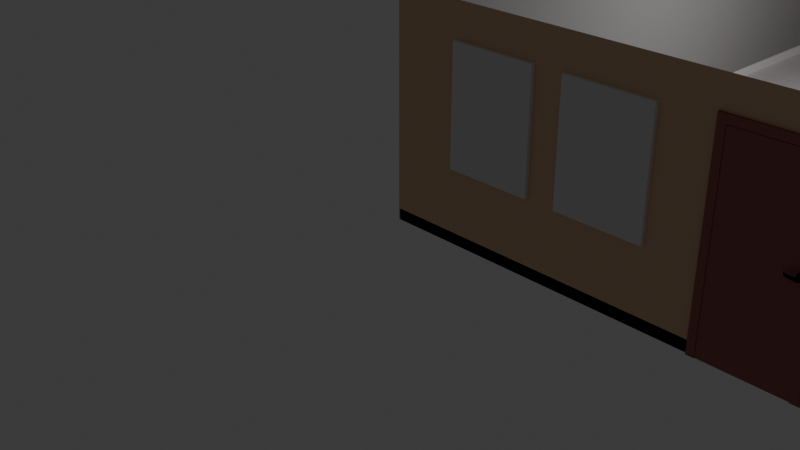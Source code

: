 # Source: untitled.blend  (saved by Blender 4.0.36; exported with 4.5.12 LTS)
import bpy
from mathutils import Matrix  # noqa: F401  (used for matrix-valued properties, if any)

bpy.ops.wm.read_factory_settings(use_empty=True)
scene = bpy.context.scene
scene.name = 'Scene'

# ---- collections
col_collection = bpy.data.collections.new('Collection'); scene.collection.children.link(col_collection)

# ---- materials (node trees are filled in below, after node groups)
mat_wall_material = bpy.data.materials.new('Wall_material')
mat_wall_material.use_transparent_shadow = False
mat_wall_material.diffuse_color = (0.8, 0.621, 0.57, 1.0)
mat_door_material = bpy.data.materials.new('Door_material')
mat_door_material.use_transparent_shadow = False
mat_handle_material = bpy.data.materials.new('Handle_material')
mat_handle_material.use_transparent_shadow = False
mat_handle_material.diffuse_color = (0.578, 0.555, 0.736, 1.0)
mat_hidden_material = bpy.data.materials.new('hidden_material')
mat_hidden_material.use_transparent_shadow = False
mat_hidden_material.diffuse_color = (1.0, 1.0, 1.0, 1.0)
mat_baseboard_material = bpy.data.materials.new('Baseboard_material')
mat_baseboard_material.use_transparent_shadow = False
mat_floor_material = bpy.data.materials.new('Floor_material')
mat_floor_material.use_transparent_shadow = False
mat_floor_material.diffuse_color = (0.8, 0.636, 0.315, 1.0)
mat_shelves_material = bpy.data.materials.new('Shelves_material')
mat_shelves_material.use_transparent_shadow = False

# ---- material node trees
mat_wall_material.use_nodes = True; mat_wall_material.node_tree.nodes.clear()
_N = mat_wall_material.node_tree.nodes; _L = mat_wall_material.node_tree.links
n0 = _N.new('ShaderNodeMixShader'); n0.name = 'Mix_0'; n0.location = (504, 160)
n0.inputs[0].default_value = 0.1
n1 = _N.new('ShaderNodeNewGeometry'); n1.name = 'Input_1'; n1.location = (-76, -70)
n2 = _N.new('ShaderNodeBsdfDiffuse'); n2.name = 'Diffuse_1'; n2.location = (204, -280)
n2.inputs[0].default_value = (0.3, 0.3, 0.3, 1.0)
n3 = _N.new('ShaderNodeMixShader'); n3.name = 'Mix_1'; n3.location = (804, -70)
n4 = _N.new('ShaderNodeOutputMaterial'); n4.name = 'Material Output'; n4.location = (1104, 160)
n5 = _N.new('ShaderNodeBsdfDiffuse'); n5.name = 'Diffuse BSDF'; n5.location = (294, 299)
n5.inputs[0].default_value = (0.7653, 0.5076, 0.3021, 1.0)
n6 = _N.new('ShaderNodeBsdfAnisotropic'); n6.name = 'Glossy_0'; n6.location = (295, -22)
n7 = _N.new('ShaderNodeBsdfPrincipled'); n7.name = 'Principled BSDF'; n7.location = (14, 300)
n7.inputs[0].default_value = (0.8003, 0.7849, 0.5342, 1.0)
n7.inputs[2].default_value = 1.0
n7.inputs[3].default_value = 1.45
_L.new(n5.outputs[0], n0.inputs[1])
_L.new(n6.outputs[0], n0.inputs[2])
_L.new(n1.outputs[6], n3.inputs[0])
_L.new(n2.outputs[0], n3.inputs[2])
_L.new(n0.outputs[0], n3.inputs[1])
_L.new(n3.outputs[0], n4.inputs[0])
n4.is_active_output = True
mat_door_material.use_nodes = True; mat_door_material.node_tree.nodes.clear()
_N = mat_door_material.node_tree.nodes; _L = mat_door_material.node_tree.links
n0 = _N.new('ShaderNodeBsdfPrincipled'); n0.name = 'Principled BSDF'; n0.location = (10, 300)
n0.inputs[3].default_value = 1.45
n1 = _N.new('ShaderNodeOutputMaterial'); n1.name = 'Material Output'; n1.location = (1100, 160)
n2 = _N.new('ShaderNodeBsdfDiffuse'); n2.name = 'Diffuse BSDF'; n2.location = (200, 320)
n2.inputs[0].default_value = (0.3344, 0.07331, 0.06415, 1.0)
n3 = _N.new('ShaderNodeBsdfAnisotropic'); n3.name = 'Glossy_0'; n3.location = (200, 0)
n4 = _N.new('ShaderNodeMixShader'); n4.name = 'Mix_0'; n4.location = (500, 160)
n4.inputs[0].default_value = 0.1
_L.new(n2.outputs[0], n4.inputs[1])
_L.new(n3.outputs[0], n4.inputs[2])
_L.new(n4.outputs[0], n1.inputs[0])
n1.is_active_output = True
mat_handle_material.use_nodes = True; mat_handle_material.node_tree.nodes.clear()
_N = mat_handle_material.node_tree.nodes; _L = mat_handle_material.node_tree.links
n0 = _N.new('ShaderNodeBsdfPrincipled'); n0.name = 'Principled BSDF'; n0.location = (10, 300)
n0.inputs[3].default_value = 1.45
n1 = _N.new('ShaderNodeBsdfAnisotropic'); n1.name = 'Glossy_0'; n1.location = (700, 160)
n1.inputs[1].default_value = 0.2
_L.new(n1.outputs[0], n1.inputs[0])
mat_hidden_material.use_nodes = True; mat_hidden_material.node_tree.nodes.clear()
_N = mat_hidden_material.node_tree.nodes; _L = mat_hidden_material.node_tree.links
n0 = _N.new('ShaderNodeBsdfPrincipled'); n0.name = 'Principled BSDF'; n0.location = (10, 300)
n0.inputs[3].default_value = 1.45
n1 = _N.new('ShaderNodeBsdfTransparent'); n1.name = 'Transparent_0'; n1.location = (700, 160)
_L.new(n1.outputs[0], n1.inputs[0])
mat_baseboard_material.use_nodes = True; mat_baseboard_material.node_tree.nodes.clear()
_N = mat_baseboard_material.node_tree.nodes; _L = mat_baseboard_material.node_tree.links
n0 = _N.new('ShaderNodeBsdfPrincipled'); n0.name = 'Principled BSDF'; n0.location = (10, 300)
n0.inputs[3].default_value = 1.45
n1 = _N.new('ShaderNodeOutputMaterial'); n1.name = 'Material Output'; n1.location = (1100, 160)
n2 = _N.new('ShaderNodeBsdfDiffuse'); n2.name = 'Diffuse BSDF'; n2.location = (200, 320)
n3 = _N.new('ShaderNodeBsdfAnisotropic'); n3.name = 'Glossy_0'; n3.location = (200, 0)
n4 = _N.new('ShaderNodeMixShader'); n4.name = 'Mix_0'; n4.location = (500, 160)
n4.inputs[0].default_value = 0.1
_L.new(n2.outputs[0], n4.inputs[1])
_L.new(n3.outputs[0], n4.inputs[2])
_L.new(n4.outputs[0], n1.inputs[0])
n1.is_active_output = True
mat_floor_material.use_nodes = True; mat_floor_material.node_tree.nodes.clear()
_N = mat_floor_material.node_tree.nodes; _L = mat_floor_material.node_tree.links
n0 = _N.new('ShaderNodeBsdfPrincipled'); n0.name = 'Principled BSDF'; n0.location = (500, 160)
n0.inputs[3].default_value = 1.45
n1 = _N.new('ShaderNodeOutputMaterial'); n1.name = 'Material Output'; n1.location = (700, 160)
n2 = _N.new('ShaderNodeTexBrick'); n2.name = 'Brick_0'; n2.location = (300, 160)
n2.inputs[3].default_value = (0.407, 0.411, 0.394, 1.0)
n2.inputs[4].default_value = 3.0
n2.inputs[5].default_value = 0.001
n2.inputs[7].default_value = 0.6
n2.inputs[8].default_value = 0.3
n3 = _N.new('ShaderNodeRGB'); n3.name = 'RGB_0'; n3.location = (70, 160)
n3.outputs[0].default_value = (0.711, 0.668, 0.668, 1.0)
_L.new(n0.outputs[0], n1.inputs[0])
_L.new(n3.outputs[0], n2.inputs[1])
_L.new(n3.outputs[0], n2.inputs[2])
_L.new(n2.outputs[0], n0.inputs[0])
n1.is_active_output = True
mat_shelves_material.use_nodes = True; mat_shelves_material.node_tree.nodes.clear()
_N = mat_shelves_material.node_tree.nodes; _L = mat_shelves_material.node_tree.links
n0 = _N.new('ShaderNodeBsdfAnisotropic'); n0.name = 'Glossy_0'; n0.location = (200, 0)
n1 = _N.new('ShaderNodeBsdfDiffuse'); n1.name = 'Diffuse BSDF'; n1.location = (306, 317)
n1.inputs[0].default_value = (0.8004, 0.3668, 0.05862, 1.0)
n2 = _N.new('ShaderNodeOutputMaterial'); n2.name = 'Material Output'; n2.location = (1100, 160)
n3 = _N.new('ShaderNodeMixShader'); n3.name = 'Mix_0'; n3.location = (500, 160)
n3.inputs[0].default_value = 0.1
n4 = _N.new('ShaderNodeBsdfPrincipled'); n4.name = 'Principled BSDF'; n4.location = (15, 313)
n4.inputs[3].default_value = 1.45
_L.new(n1.outputs[0], n3.inputs[1])
_L.new(n0.outputs[0], n3.inputs[2])
_L.new(n3.outputs[0], n2.inputs[0])
n2.is_active_output = True

# ---- world
world_world = bpy.data.worlds.new('World'); scene.world = world_world
world_world.use_nodes = True; world_world.node_tree.nodes.clear()
_N = world_world.node_tree.nodes; _L = world_world.node_tree.links
n0 = _N.new('ShaderNodeOutputWorld'); n0.name = 'World Output'; n0.location = (300, 300)
n1 = _N.new('ShaderNodeBackground'); n1.name = 'Background'; n1.location = (10, 300)
n1.inputs[0].default_value = (0.05088, 0.05088, 0.05088, 1.0)
_L.new(n1.outputs[0], n0.inputs[0])
n0.is_active_output = True
world_world.color = (0.05088, 0.05088, 0.05088)
world_world.use_sun_shadow = False
world_world.sun_shadow_jitter_overblur = 0.0

# ---- cameras
cam_camera = bpy.data.cameras.new('Camera')
cam_camera.clip_end = 100.0
cam_camera.ortho_scale = 7.314

# ---- lights
light_light = bpy.data.lights.new('Light', 'POINT')
light_light.transmission_factor = 0.0
light_light.use_soft_falloff = False
light_light.energy = 194.1
light_light.shadow_soft_size = 0.1
light_light.shadow_maximum_resolution = 0.006
light_light.use_absolute_resolution = True

# ---- meshes
me_cube_001 = bpy.data.meshes.new('Cube.001')
me_cube_001.from_pydata([(-1.0, -1.0, -1.0), (-1.0, -1.0, 1.0), (-1.0, 1.0, -1.0), (-1.0, 1.0, 1.0), (1.0, -1.0, -1.0), (1.0, -1.0, 1.0), (1.0, 1.0, -1.0), (1.0, 1.0, 1.0)], [], [(0, 1, 3, 2), (2, 3, 7, 6), (6, 7, 5, 4), (4, 5, 1, 0), (2, 6, 4, 0), (7, 3, 1, 5)])
_uv = me_cube_001.uv_layers.new(name='UVMap')
_uv.uv.foreach_set('vector', [0.375, 0.0, 0.625, 0.0, 0.625, 0.25, 0.375, 0.25, 0.375, 0.25, 0.625, 0.25, 0.625, 0.5, 0.375, 0.5, 0.375, 0.5, 0.625, 0.5, 0.625, 0.75, 0.375, 0.75, 0.375, 0.75, 0.625, 0.75, 0.625, 1.0, 0.375, 1.0, 0.125, 0.5, 0.375, 0.5, 0.375, 0.75, 0.125, 0.75, 0.625, 0.5, 0.875, 0.5, 0.875, 0.75, 0.625, 0.75])
me_cube_001.update()
me_room_001 = bpy.data.meshes.new('Room.001')
me_room_001.from_pydata([(6.0, 0.0, 2.4), (6.0, 0.0, 0.0), (6.0, 9.0, 2.4), (6.0, 9.0, 0.0), (8.882e-16, 9.0, 2.4), (8.882e-16, 9.0, 0.0), (3.371e-16, 0.0, 2.4), (3.371e-16, 0.0, 0.0)], [], [(6, 7, 1, 0), (0, 1, 3, 2), (2, 3, 5, 4), (4, 5, 7, 6)])
_uv = me_room_001.uv_layers.new(name='UVMap')
_uv.uv.foreach_set('vector', [5.912e-05, 5.912e-05, 0.08005, 5.912e-05, 0.08005, 0.2, 5.91e-05, 0.2, 5.91e-05, 0.2, 0.08005, 0.2, 0.08005, 0.5, 5.913e-05, 0.5, 5.913e-05, 0.5, 0.08005, 0.5, 0.08005, 0.7, 5.914e-05, 0.7, 5.914e-05, 0.7, 0.08005, 0.7, 0.08005, 0.9999, 5.915e-05, 0.9999])
me_room_001.materials.append(mat_wall_material)
me_room_001.update()
me_doorfrane_001 = bpy.data.meshes.new('DoorFrane.001')
me_doorfrane_001.from_pydata([(-0.5, -0.02667, 0.0), (-0.5, 0.05333, 0.0), (-0.42, 0.05333, 0.0), (-0.5, -0.02667, 2.1), (-0.5, 0.05333, 2.1), (0.5, 0.05333, 2.1), (0.5, -0.02667, 2.1), (0.42, -0.02667, 2.02), (-0.42, 0.05333, 2.02), (0.42, -0.02667, 0.0), (0.5, -0.02667, 0.0), (0.5, 0.05333, 0.0), (0.42, 0.01333, 2.02), (-0.42, 0.01333, 2.02), (-0.42, 0.01333, 0.0), (-0.4, 0.01333, 2.02), (-0.4, 0.01333, 0.0), (-0.4, 0.05333, 2.02), (-0.4, 0.05333, 0.0), (0.42, 0.01333, 0.0), (-0.42, -0.02667, 2.02), (-0.42, -0.02667, 0.0), (0.42, 0.05333, 2.02), (0.42, 0.05333, 0.0), (0.4, 0.05333, 0.0), (0.4, 0.01333, 0.0), (0.4, 0.05333, 2.02), (0.4, 0.01333, 2.0), (0.4, 0.01333, 2.02), (-0.4, 0.05333, 2.0), (-0.4, 0.01333, 2.0), (0.4, 0.05333, 2.0)], [], [(3, 4, 1, 0), (7, 12, 19, 9), (4, 3, 6, 5), (10, 11, 5, 6), (13, 20, 21, 14), (17, 15, 16, 18), (11, 23, 22, 5), (20, 13, 12, 7), (20, 3, 0, 21), (9, 10, 6, 7), (13, 14, 16, 15), (4, 8, 2, 1), (29, 31, 27, 30), (7, 6, 3, 20), (8, 4, 5, 22), (14, 2, 18, 16), (17, 18, 2, 8), (28, 25, 19, 12), (28, 26, 24, 25), (25, 24, 23, 19), (22, 23, 24, 26), (29, 17, 26, 31), (15, 30, 27, 28), (8, 22, 26)])
me_doorfrane_001.materials.append(mat_door_material)
me_doorfrane_001.update()
me_door_001 = bpy.data.meshes.new('Door.001')
me_door_001.from_pydata([(-0.836, 0.0, -1.046), (-0.836, 0.034, -1.046), (0.0, 0.034, -1.046), (0.0, 0.0, -1.046), (-0.836, 0.0, 0.964), (-0.836, 0.034, 0.964), (0.0, 0.034, 0.964), (0.0, 0.0, 0.964)], [], [(4, 5, 1, 0), (5, 6, 2, 1), (6, 7, 3, 2), (7, 4, 0, 3), (0, 1, 2, 3), (7, 6, 5, 4)])
me_door_001.materials.append(mat_door_material)
me_door_001.update()
me_handle_front_001 = bpy.data.meshes.new('Handle_Front.001')
me_handle_front_001.from_pydata([(-0.03019, -0.002781, -0.03282), (-0.04255, -0.002942, -0.01332), (-0.0435, -0.003072, 0.009742), (-0.03279, -0.003135, 0.03019), (-0.01329, -0.003114, 0.04254), (0.009772, -0.003016, 0.04349), (0.03022, -0.002866, 0.03279), (0.04257, -0.002704, 0.01329), (0.04352, -0.002575, -0.009773), (0.03281, -0.002512, -0.03022), (0.01332, -0.002532, -0.04257), (-0.009746, -0.00263, -0.04352), (-0.02902, -0.01959, -0.03172), (-0.04093, -0.01974, -0.01293), (-0.04184, -0.01987, 0.009297), (-0.03152, -0.01993, 0.029), (-0.01273, -0.01991, 0.04091), (0.009494, -0.01982, 0.04183), (0.0292, -0.01967, 0.03151), (0.04111, -0.01952, 0.01272), (0.04202, -0.01939, -0.009511), (0.0317, -0.01933, -0.02922), (0.01291, -0.01935, -0.04112), (-0.009317, -0.01944, -0.04204), (1.283e-05, -0.002823, -1.534e-05), (-0.01446, -0.01961, -0.01591), (-0.02041, -0.01969, -0.006515), (-0.02087, -0.01975, 0.004593), (-0.01571, -0.01978, 0.01444), (-0.006319, -0.01977, 0.02039), (0.004789, -0.01973, 0.02085), (0.01464, -0.01965, 0.01569), (0.02059, -0.01958, 0.006302), (0.02105, -0.01951, -0.004807), (0.01589, -0.01948, -0.01466), (0.006496, -0.01949, -0.02061), (-0.004612, -0.01954, -0.02106), (-0.01441, -0.0315, -0.01597), (-0.02036, -0.03158, -0.00658), (-0.02082, -0.03164, 0.004529), (-0.01566, -0.03167, 0.01438), (-0.006266, -0.03166, 0.02033), (0.004842, -0.03161, 0.02079), (0.01469, -0.03154, 0.01563), (0.02064, -0.03146, 0.006237), (0.0211, -0.0314, -0.004871), (0.01594, -0.03137, -0.01472), (0.00655, -0.03138, -0.02067), (-0.004559, -0.03143, -0.02113), (-0.01446, -0.02062, -0.01591), (-0.02041, -0.0207, -0.00652), (-0.02086, -0.02076, 0.004588), (-0.01571, -0.02079, 0.01444), (-0.006315, -0.02078, 0.02039), (0.004794, -0.02074, 0.02085), (0.01464, -0.02066, 0.01569), (0.02059, -0.02059, 0.006296), (0.02105, -0.02052, -0.004812), (0.01589, -0.02049, -0.01466), (0.006501, -0.0205, -0.02061), (-0.004608, -0.02055, -0.02107), (-0.01216, -0.0315, -0.01353), (-0.01719, -0.03157, -0.00559), (-0.01758, -0.03162, 0.003803), (-0.01322, -0.03165, 0.01213), (-0.005277, -0.03164, 0.01716), (0.004117, -0.0316, 0.01755), (0.01245, -0.03154, 0.01319), (0.01748, -0.03147, 0.005248), (0.01786, -0.03142, -0.004146), (0.0135, -0.03139, -0.01247), (0.00556, -0.0314, -0.01751), (-0.003833, -0.03144, -0.01789), (-0.01852, -0.009612, -0.005855), (-0.01313, -0.009541, -0.01436), (-0.01894, -0.009668, 0.004205), (-0.01426, -0.009696, 0.01312), (-0.00576, -0.009687, 0.01851), (0.0043, -0.009644, 0.01893), (0.01322, -0.009578, 0.01426), (0.01861, -0.009508, 0.005751), (0.01902, -0.009451, -0.004308), (0.01435, -0.009424, -0.01323), (0.005846, -0.009433, -0.01862), (-0.004214, -0.009476, -0.01903), (-0.01205, -0.02431, -0.01334), (-0.01702, -0.02438, -0.005488), (-0.01741, -0.02443, 0.003796), (-0.0131, -0.02445, 0.01203), (-0.005246, -0.02445, 0.017), (0.004038, -0.02441, 0.01738), (0.01227, -0.02435, 0.01307), (0.01724, -0.02428, 0.005224), (0.01763, -0.02423, -0.004061), (0.01331, -0.0242, -0.01229), (0.005465, -0.02421, -0.01727), (-0.003819, -0.02425, -0.01765), (-0.01189, -0.05946, -0.01353), (-0.01687, -0.05952, -0.005679), (-0.01725, -0.05958, 0.003605), (-0.01294, -0.0596, 0.01184), (-0.005088, -0.05959, 0.01681), (0.004196, -0.05955, 0.01719), (0.01243, -0.05949, 0.01288), (0.0174, -0.05943, 0.005033), (0.01778, -0.05938, -0.004252), (0.01347, -0.05935, -0.01248), (0.005623, -0.05936, -0.01746), (-0.003661, -0.0594, -0.01784), (-0.01184, -0.07237, -0.0136), (-0.01681, -0.07244, -0.00575), (-0.01719, -0.07249, 0.003535), (-0.01288, -0.07252, 0.01177), (-0.00503, -0.07251, 0.01674), (0.004254, -0.07247, 0.01712), (0.01249, -0.07241, 0.01281), (0.01746, -0.07234, 0.004962), (0.01784, -0.07229, -0.004322), (0.01353, -0.07227, -0.01255), (0.005681, -0.07227, -0.01753), (-0.003603, -0.07231, -0.01791), (0.1257, -0.06936, -0.006631), (0.1269, -0.06874, -0.003521), (0.1274, -0.0684, 0.001802), (0.1271, -0.06844, 0.007911), (0.1262, -0.06884, 0.01317), (0.1248, -0.06949, 0.01617), (0.1242, -0.06165, -0.006511), (0.1253, -0.06103, -0.003401), (0.1259, -0.06069, 0.001922), (0.1256, -0.06073, 0.008031), (0.1246, -0.06113, 0.01329), (0.1232, -0.06178, 0.01629), (0.1369, -0.01982, -0.0064), (0.1345, -0.01899, -0.006496), (0.1377, -0.01831, -0.003302), (0.1379, -0.01746, 0.002013), (0.1377, -0.01749, 0.008122), (0.137, -0.0184, 0.01339), (0.136, -0.01995, 0.0164), (0.1336, -0.01912, 0.0163), (0.1352, -0.01748, -0.003398), (0.1355, -0.01662, 0.001918), (0.1352, -0.01666, 0.008026), (0.1345, -0.01757, 0.01329), (0.0003253, -0.07239, -0.0003937)], [], [(24, 0, 1), (24, 1, 2), (24, 2, 3), (24, 3, 4), (24, 4, 5), (24, 5, 6), (24, 6, 7), (24, 7, 8), (24, 8, 9), (24, 9, 10), (24, 10, 11), (11, 0, 24), (0, 12, 13, 1), (1, 13, 14, 2), (2, 14, 15, 3), (3, 15, 16, 4), (4, 16, 17, 5), (5, 17, 18, 6), (6, 18, 19, 7), (7, 19, 20, 8), (8, 20, 21, 9), (9, 21, 22, 10), (10, 22, 23, 11), (12, 0, 11, 23), (13, 12, 25, 26), (14, 13, 26, 27), (15, 14, 27, 28), (16, 15, 28, 29), (17, 16, 29, 30), (18, 17, 30, 31), (19, 18, 31, 32), (20, 19, 32, 33), (21, 20, 33, 34), (22, 21, 34, 35), (23, 22, 35, 36), (12, 23, 36, 25), (25, 49, 50, 26), (49, 37, 38, 50), (26, 50, 51, 27), (50, 38, 39, 51), (27, 51, 52, 28), (51, 39, 40, 52), (28, 52, 53, 29), (52, 40, 41, 53), (29, 53, 54, 30), (53, 41, 42, 54), (30, 54, 55, 31), (54, 42, 43, 55), (31, 55, 56, 32), (55, 43, 44, 56), (32, 56, 57, 33), (56, 44, 45, 57), (33, 57, 58, 34), (57, 45, 46, 58), (34, 58, 59, 35), (58, 46, 47, 59), (35, 59, 60, 36), (59, 47, 48, 60), (36, 60, 49, 25), (60, 48, 37, 49), (38, 37, 61, 62), (39, 38, 62, 63), (40, 39, 63, 64), (41, 40, 64, 65), (42, 41, 65, 66), (43, 42, 66, 67), (44, 43, 67, 68), (45, 44, 68, 69), (46, 45, 69, 70), (47, 46, 70, 71), (48, 47, 71, 72), (37, 48, 72, 61), (62, 61, 74, 73), (63, 62, 73, 75), (64, 63, 75, 76), (65, 64, 76, 77), (66, 65, 77, 78), (67, 66, 78, 79), (68, 67, 79, 80), (69, 68, 80, 81), (70, 69, 81, 82), (71, 70, 82, 83), (72, 71, 83, 84), (61, 72, 84, 74), (86, 85, 97, 98), (87, 86, 98, 99), (88, 87, 99, 100), (89, 88, 100, 101), (90, 89, 101, 102), (91, 90, 102, 103), (92, 91, 103, 104), (93, 92, 104, 105), (94, 93, 105, 106), (95, 94, 106, 107), (96, 95, 107, 108), (97, 85, 96, 108), (98, 97, 109, 110), (99, 98, 110, 111), (100, 99, 111, 112), (101, 100, 112, 113), (102, 101, 113, 114), (108, 107, 119, 120), (108, 120, 109, 97), (119, 107, 127, 121), (118, 119, 121, 122), (117, 118, 122, 123), (116, 117, 123, 124), (115, 116, 124, 125), (114, 115, 125, 126), (102, 114, 126, 132), (107, 106, 128, 127), (106, 105, 129, 128), (105, 104, 130, 129), (104, 103, 131, 130), (103, 102, 132, 131), (121, 127, 134, 133), (122, 121, 133, 135), (123, 122, 135, 136), (124, 123, 136, 137), (125, 124, 137, 138), (126, 125, 138, 139), (132, 126, 139, 140), (127, 128, 141, 134), (128, 129, 142, 141), (129, 130, 143, 142), (130, 131, 144, 143), (131, 132, 140, 144), (138, 144, 140, 139), (137, 143, 144, 138), (136, 142, 143, 137), (135, 141, 142, 136), (133, 134, 141, 135), (110, 109, 145), (111, 110, 145), (112, 111, 145), (113, 112, 145), (114, 113, 145), (115, 114, 145), (116, 115, 145), (117, 116, 145), (118, 117, 145), (119, 118, 145), (120, 119, 145), (109, 120, 145)])
me_handle_front_001.polygons.foreach_set('use_smooth', [True] * 144)
me_handle_front_001.materials.append(mat_handle_material)
me_handle_front_001.update()
me_handle_back_001 = bpy.data.meshes.new('Handle_Back.001')
me_handle_back_001.from_pydata([(-0.03019, -0.002781, -0.03282), (-0.04255, -0.002942, -0.01332), (-0.0435, -0.003072, 0.009742), (-0.03279, -0.003135, 0.03019), (-0.01329, -0.003114, 0.04254), (0.009772, -0.003016, 0.04349), (0.03022, -0.002866, 0.03279), (0.04257, -0.002704, 0.01329), (0.04352, -0.002575, -0.009773), (0.03281, -0.002512, -0.03022), (0.01332, -0.002532, -0.04257), (-0.009746, -0.00263, -0.04352), (-0.02902, -0.01959, -0.03172), (-0.04093, -0.01974, -0.01293), (-0.04184, -0.01987, 0.009297), (-0.03152, -0.01993, 0.029), (-0.01273, -0.01991, 0.04091), (0.009494, -0.01982, 0.04183), (0.0292, -0.01967, 0.03151), (0.04111, -0.01952, 0.01272), (0.04202, -0.01939, -0.009511), (0.0317, -0.01933, -0.02922), (0.01291, -0.01935, -0.04112), (-0.009317, -0.01944, -0.04204), (1.283e-05, -0.002823, -1.534e-05), (-0.01446, -0.01961, -0.01591), (-0.02041, -0.01969, -0.006515), (-0.02087, -0.01975, 0.004593), (-0.01571, -0.01978, 0.01444), (-0.006319, -0.01977, 0.02039), (0.004789, -0.01973, 0.02085), (0.01464, -0.01965, 0.01569), (0.02059, -0.01958, 0.006302), (0.02105, -0.01951, -0.004807), (0.01589, -0.01948, -0.01466), (0.006496, -0.01949, -0.02061), (-0.004612, -0.01954, -0.02106), (-0.01441, -0.0315, -0.01597), (-0.02036, -0.03158, -0.00658), (-0.02082, -0.03164, 0.004529), (-0.01566, -0.03167, 0.01438), (-0.006266, -0.03166, 0.02033), (0.004842, -0.03161, 0.02079), (0.01469, -0.03154, 0.01563), (0.02064, -0.03146, 0.006237), (0.0211, -0.0314, -0.004871), (0.01594, -0.03137, -0.01472), (0.00655, -0.03138, -0.02067), (-0.004559, -0.03143, -0.02113), (-0.01446, -0.02062, -0.01591), (-0.02041, -0.0207, -0.00652), (-0.02086, -0.02076, 0.004588), (-0.01571, -0.02079, 0.01444), (-0.006315, -0.02078, 0.02039), (0.004794, -0.02074, 0.02085), (0.01464, -0.02066, 0.01569), (0.02059, -0.02059, 0.006296), (0.02105, -0.02052, -0.004812), (0.01589, -0.02049, -0.01466), (0.006501, -0.0205, -0.02061), (-0.004608, -0.02055, -0.02107), (-0.01216, -0.0315, -0.01353), (-0.01719, -0.03157, -0.00559), (-0.01758, -0.03162, 0.003803), (-0.01322, -0.03165, 0.01213), (-0.005277, -0.03164, 0.01716), (0.004117, -0.0316, 0.01755), (0.01245, -0.03154, 0.01319), (0.01748, -0.03147, 0.005248), (0.01786, -0.03142, -0.004146), (0.0135, -0.03139, -0.01247), (0.00556, -0.0314, -0.01751), (-0.003833, -0.03144, -0.01789), (-0.01852, -0.009612, -0.005855), (-0.01313, -0.009541, -0.01436), (-0.01894, -0.009668, 0.004205), (-0.01426, -0.009696, 0.01312), (-0.00576, -0.009687, 0.01851), (0.0043, -0.009644, 0.01893), (0.01322, -0.009578, 0.01426), (0.01861, -0.009508, 0.005751), (0.01902, -0.009451, -0.004308), (0.01435, -0.009424, -0.01323), (0.005846, -0.009433, -0.01862), (-0.004214, -0.009476, -0.01903), (-0.01205, -0.02431, -0.01334), (-0.01702, -0.02438, -0.005488), (-0.01741, -0.02443, 0.003796), (-0.0131, -0.02445, 0.01203), (-0.005246, -0.02445, 0.017), (0.004038, -0.02441, 0.01738), (0.01227, -0.02435, 0.01307), (0.01724, -0.02428, 0.005224), (0.01763, -0.02423, -0.004061), (0.01331, -0.0242, -0.01229), (0.005465, -0.02421, -0.01727), (-0.003819, -0.02425, -0.01765), (-0.01189, -0.05946, -0.01353), (-0.01687, -0.05952, -0.005679), (-0.01725, -0.05958, 0.003605), (-0.01294, -0.0596, 0.01184), (-0.005088, -0.05959, 0.01681), (0.004196, -0.05955, 0.01719), (0.01243, -0.05949, 0.01288), (0.0174, -0.05943, 0.005033), (0.01778, -0.05938, -0.004252), (0.01347, -0.05935, -0.01248), (0.005623, -0.05936, -0.01746), (-0.003661, -0.0594, -0.01784), (-0.01184, -0.07237, -0.0136), (-0.01681, -0.07244, -0.00575), (-0.01719, -0.07249, 0.003535), (-0.01288, -0.07252, 0.01177), (-0.00503, -0.07251, 0.01674), (0.004254, -0.07247, 0.01712), (0.01249, -0.07241, 0.01281), (0.01746, -0.07234, 0.004962), (0.01784, -0.07229, -0.004322), (0.01353, -0.07227, -0.01255), (0.005681, -0.07227, -0.01753), (-0.003603, -0.07231, -0.01791), (0.1257, -0.06936, -0.006631), (0.1269, -0.06874, -0.003521), (0.1274, -0.0684, 0.001802), (0.1271, -0.06844, 0.007911), (0.1262, -0.06884, 0.01317), (0.1248, -0.06949, 0.01617), (0.1242, -0.06165, -0.006511), (0.1253, -0.06103, -0.003401), (0.1259, -0.06069, 0.001922), (0.1256, -0.06073, 0.008031), (0.1246, -0.06113, 0.01329), (0.1232, -0.06178, 0.01629), (0.1369, -0.01982, -0.0064), (0.1345, -0.01899, -0.006496), (0.1377, -0.01831, -0.003302), (0.1379, -0.01746, 0.002013), (0.1377, -0.01749, 0.008122), (0.137, -0.0184, 0.01339), (0.136, -0.01995, 0.0164), (0.1336, -0.01912, 0.0163), (0.1352, -0.01748, -0.003398), (0.1355, -0.01662, 0.001918), (0.1352, -0.01666, 0.008026), (0.1345, -0.01757, 0.01329), (0.0003253, -0.07239, -0.0003937)], [], [(24, 0, 1), (24, 1, 2), (24, 2, 3), (24, 3, 4), (24, 4, 5), (24, 5, 6), (24, 6, 7), (24, 7, 8), (24, 8, 9), (24, 9, 10), (24, 10, 11), (11, 0, 24), (0, 12, 13, 1), (1, 13, 14, 2), (2, 14, 15, 3), (3, 15, 16, 4), (4, 16, 17, 5), (5, 17, 18, 6), (6, 18, 19, 7), (7, 19, 20, 8), (8, 20, 21, 9), (9, 21, 22, 10), (10, 22, 23, 11), (12, 0, 11, 23), (13, 12, 25, 26), (14, 13, 26, 27), (15, 14, 27, 28), (16, 15, 28, 29), (17, 16, 29, 30), (18, 17, 30, 31), (19, 18, 31, 32), (20, 19, 32, 33), (21, 20, 33, 34), (22, 21, 34, 35), (23, 22, 35, 36), (12, 23, 36, 25), (25, 49, 50, 26), (49, 37, 38, 50), (26, 50, 51, 27), (50, 38, 39, 51), (27, 51, 52, 28), (51, 39, 40, 52), (28, 52, 53, 29), (52, 40, 41, 53), (29, 53, 54, 30), (53, 41, 42, 54), (30, 54, 55, 31), (54, 42, 43, 55), (31, 55, 56, 32), (55, 43, 44, 56), (32, 56, 57, 33), (56, 44, 45, 57), (33, 57, 58, 34), (57, 45, 46, 58), (34, 58, 59, 35), (58, 46, 47, 59), (35, 59, 60, 36), (59, 47, 48, 60), (36, 60, 49, 25), (60, 48, 37, 49), (38, 37, 61, 62), (39, 38, 62, 63), (40, 39, 63, 64), (41, 40, 64, 65), (42, 41, 65, 66), (43, 42, 66, 67), (44, 43, 67, 68), (45, 44, 68, 69), (46, 45, 69, 70), (47, 46, 70, 71), (48, 47, 71, 72), (37, 48, 72, 61), (62, 61, 74, 73), (63, 62, 73, 75), (64, 63, 75, 76), (65, 64, 76, 77), (66, 65, 77, 78), (67, 66, 78, 79), (68, 67, 79, 80), (69, 68, 80, 81), (70, 69, 81, 82), (71, 70, 82, 83), (72, 71, 83, 84), (61, 72, 84, 74), (86, 85, 97, 98), (87, 86, 98, 99), (88, 87, 99, 100), (89, 88, 100, 101), (90, 89, 101, 102), (91, 90, 102, 103), (92, 91, 103, 104), (93, 92, 104, 105), (94, 93, 105, 106), (95, 94, 106, 107), (96, 95, 107, 108), (97, 85, 96, 108), (98, 97, 109, 110), (99, 98, 110, 111), (100, 99, 111, 112), (101, 100, 112, 113), (102, 101, 113, 114), (108, 107, 119, 120), (108, 120, 109, 97), (119, 107, 127, 121), (118, 119, 121, 122), (117, 118, 122, 123), (116, 117, 123, 124), (115, 116, 124, 125), (114, 115, 125, 126), (102, 114, 126, 132), (107, 106, 128, 127), (106, 105, 129, 128), (105, 104, 130, 129), (104, 103, 131, 130), (103, 102, 132, 131), (121, 127, 134, 133), (122, 121, 133, 135), (123, 122, 135, 136), (124, 123, 136, 137), (125, 124, 137, 138), (126, 125, 138, 139), (132, 126, 139, 140), (127, 128, 141, 134), (128, 129, 142, 141), (129, 130, 143, 142), (130, 131, 144, 143), (131, 132, 140, 144), (138, 144, 140, 139), (137, 143, 144, 138), (136, 142, 143, 137), (135, 141, 142, 136), (133, 134, 141, 135), (110, 109, 145), (111, 110, 145), (112, 111, 145), (113, 112, 145), (114, 113, 145), (115, 114, 145), (116, 115, 145), (117, 116, 145), (118, 117, 145), (119, 118, 145), (120, 119, 145), (109, 120, 145)])
me_handle_back_001.polygons.foreach_set('use_smooth', [True] * 144)
me_handle_back_001.materials.append(mat_handle_material)
me_handle_back_001.update()
me_ctrl_hole_001 = bpy.data.meshes.new('CTRL_Hole.001')
me_ctrl_hole_001.from_pydata([(-0.5, 0.0, 0.0), (-0.5, 0.24, 0.0), (0.5, 0.24, 0.0), (0.5, 0.0, 0.0), (-0.5, 0.0, 2.1), (-0.5, 0.24, 2.1), (0.5, 0.24, 2.1), (0.5, 0.0, 2.1)], [], [(0, 1, 2, 3), (0, 4, 5, 1), (1, 5, 6, 2), (3, 7, 4, 0), (2, 6, 7, 3), (5, 4, 7, 6)])
me_ctrl_hole_001.materials.append(mat_hidden_material)
me_ctrl_hole_001.update()
me_ctrl_baseboard_001 = bpy.data.meshes.new('CTRL_Baseboard.001')
me_ctrl_baseboard_001.from_pydata([(-0.5, 0.0, 0.0), (-0.5, 0.4, 0.0), (0.5, 0.4, 0.0), (0.5, 0.0, 0.0), (-0.5, 0.0, 0.4), (-0.5, 0.4, 0.4), (0.5, 0.4, 0.4), (0.5, 0.0, 0.4)], [], [(0, 4, 5, 1), (2, 6, 7, 3)])
me_ctrl_baseboard_001.materials.append(mat_hidden_material)
me_ctrl_baseboard_001.update()
me_baseboard_001 = bpy.data.meshes.new('Baseboard.001')
me_baseboard_001.from_pydata([(0.0, 0.0, 0.12), (0.0, 0.0, 0.0), (6.0, 0.0, 0.12), (6.0, 0.0, 0.0), (6.0, 9.0, 0.12), (6.0, 9.0, 0.0), (8.882e-16, 9.0, 0.12), (8.882e-16, 9.0, 0.0), (3.371e-16, 0.0, 0.12), (3.371e-16, 0.0, 0.0)], [], [(0, 1, 3, 2), (2, 3, 5, 4), (4, 5, 7, 6), (6, 7, 9, 8)])
_uv = me_baseboard_001.uv_layers.new(name='UVMap')
_uv.uv.foreach_set('vector', [0.08417, 0.9999, 0.08017, 0.9999, 0.08017, 0.8, 0.08417, 0.8, 0.08417, 0.8, 0.08017, 0.8, 0.08017, 0.5, 0.08417, 0.5, 0.08417, 0.5, 0.08017, 0.5, 0.08017, 0.3, 0.08417, 0.3, 0.08417, 0.3, 0.08017, 0.3, 0.08017, 5.906e-05, 0.08417, 5.906e-05])
me_baseboard_001.materials.append(mat_baseboard_material)
me_baseboard_001.update()
me_floor_001 = bpy.data.meshes.new('Floor.001')
me_floor_001.from_pydata([(6.0, 0.0, 0.0), (6.0, 9.0, 0.0), (8.882e-16, 9.0, 0.0), (3.371e-16, 0.0, 0.0)], [], [(0, 1, 2, 3)])
_uv = me_floor_001.uv_layers.new(name='UVMap')
_uv.uv.foreach_set('vector', [0.08429, 0.3, 0.08429, 5.909e-05, 0.2843, 5.908e-05, 0.2843, 0.3])
me_floor_001.materials.append(mat_floor_material)
me_floor_001.update()
me_doorfrane_002 = bpy.data.meshes.new('DoorFrane.002')
me_doorfrane_002.from_pydata([(-0.5, -0.02667, 0.0), (-0.5, 0.05333, 0.0), (-0.42, 0.05333, 0.0), (-0.5, -0.02667, 2.1), (-0.5, 0.05333, 2.1), (0.5, 0.05333, 2.1), (0.5, -0.02667, 2.1), (0.42, -0.02667, 2.02), (-0.42, 0.05333, 2.02), (0.42, -0.02667, 0.0), (0.5, -0.02667, 0.0), (0.5, 0.05333, 0.0), (0.42, 0.01333, 2.02), (-0.42, 0.01333, 2.02), (-0.42, 0.01333, 0.0), (-0.4, 0.01333, 2.02), (-0.4, 0.01333, 0.0), (-0.4, 0.05333, 2.02), (-0.4, 0.05333, 0.0), (0.42, 0.01333, 0.0), (-0.42, -0.02667, 2.02), (-0.42, -0.02667, 0.0), (0.42, 0.05333, 2.02), (0.42, 0.05333, 0.0), (0.4, 0.05333, 0.0), (0.4, 0.01333, 0.0), (0.4, 0.05333, 2.02), (0.4, 0.01333, 2.0), (0.4, 0.01333, 2.02), (-0.4, 0.05333, 2.0), (-0.4, 0.01333, 2.0), (0.4, 0.05333, 2.0)], [], [(3, 4, 1, 0), (7, 12, 19, 9), (4, 3, 6, 5), (10, 11, 5, 6), (13, 20, 21, 14), (17, 15, 16, 18), (11, 23, 22, 5), (20, 13, 12, 7), (20, 3, 0, 21), (9, 10, 6, 7), (13, 14, 16, 15), (4, 8, 2, 1), (29, 31, 27, 30), (7, 6, 3, 20), (8, 4, 5, 22), (14, 2, 18, 16), (17, 18, 2, 8), (28, 25, 19, 12), (28, 26, 24, 25), (25, 24, 23, 19), (22, 23, 24, 26), (29, 17, 26, 31), (15, 30, 27, 28), (8, 22, 26)])
me_doorfrane_002.materials.append(mat_door_material)
me_doorfrane_002.update()
me_door_002 = bpy.data.meshes.new('Door.002')
me_door_002.from_pydata([(-0.836, 0.0, -1.046), (-0.836, 0.034, -1.046), (0.0, 0.034, -1.046), (0.0, 0.0, -1.046), (-0.836, 0.0, 0.964), (-0.836, 0.034, 0.964), (0.0, 0.034, 0.964), (0.0, 0.0, 0.964)], [], [(4, 5, 1, 0), (5, 6, 2, 1), (6, 7, 3, 2), (7, 4, 0, 3), (0, 1, 2, 3), (7, 6, 5, 4)])
me_door_002.materials.append(mat_door_material)
me_door_002.update()
me_handle_front_002 = bpy.data.meshes.new('Handle_Front.002')
me_handle_front_002.from_pydata([(-0.03019, -0.002781, -0.03282), (-0.04255, -0.002942, -0.01332), (-0.0435, -0.003072, 0.009742), (-0.03279, -0.003135, 0.03019), (-0.01329, -0.003114, 0.04254), (0.009772, -0.003016, 0.04349), (0.03022, -0.002866, 0.03279), (0.04257, -0.002704, 0.01329), (0.04352, -0.002575, -0.009773), (0.03281, -0.002512, -0.03022), (0.01332, -0.002532, -0.04257), (-0.009746, -0.00263, -0.04352), (-0.02902, -0.01959, -0.03172), (-0.04093, -0.01974, -0.01293), (-0.04184, -0.01987, 0.009297), (-0.03152, -0.01993, 0.029), (-0.01273, -0.01991, 0.04091), (0.009494, -0.01982, 0.04183), (0.0292, -0.01967, 0.03151), (0.04111, -0.01952, 0.01272), (0.04202, -0.01939, -0.009511), (0.0317, -0.01933, -0.02922), (0.01291, -0.01935, -0.04112), (-0.009317, -0.01944, -0.04204), (1.283e-05, -0.002823, -1.534e-05), (-0.01446, -0.01961, -0.01591), (-0.02041, -0.01969, -0.006515), (-0.02087, -0.01975, 0.004593), (-0.01571, -0.01978, 0.01444), (-0.006319, -0.01977, 0.02039), (0.004789, -0.01973, 0.02085), (0.01464, -0.01965, 0.01569), (0.02059, -0.01958, 0.006302), (0.02105, -0.01951, -0.004807), (0.01589, -0.01948, -0.01466), (0.006496, -0.01949, -0.02061), (-0.004612, -0.01954, -0.02106), (-0.01441, -0.0315, -0.01597), (-0.02036, -0.03158, -0.00658), (-0.02082, -0.03164, 0.004529), (-0.01566, -0.03167, 0.01438), (-0.006266, -0.03166, 0.02033), (0.004842, -0.03161, 0.02079), (0.01469, -0.03154, 0.01563), (0.02064, -0.03146, 0.006237), (0.0211, -0.0314, -0.004871), (0.01594, -0.03137, -0.01472), (0.00655, -0.03138, -0.02067), (-0.004559, -0.03143, -0.02113), (-0.01446, -0.02062, -0.01591), (-0.02041, -0.0207, -0.00652), (-0.02086, -0.02076, 0.004588), (-0.01571, -0.02079, 0.01444), (-0.006315, -0.02078, 0.02039), (0.004794, -0.02074, 0.02085), (0.01464, -0.02066, 0.01569), (0.02059, -0.02059, 0.006296), (0.02105, -0.02052, -0.004812), (0.01589, -0.02049, -0.01466), (0.006501, -0.0205, -0.02061), (-0.004608, -0.02055, -0.02107), (-0.01216, -0.0315, -0.01353), (-0.01719, -0.03157, -0.00559), (-0.01758, -0.03162, 0.003803), (-0.01322, -0.03165, 0.01213), (-0.005277, -0.03164, 0.01716), (0.004117, -0.0316, 0.01755), (0.01245, -0.03154, 0.01319), (0.01748, -0.03147, 0.005248), (0.01786, -0.03142, -0.004146), (0.0135, -0.03139, -0.01247), (0.00556, -0.0314, -0.01751), (-0.003833, -0.03144, -0.01789), (-0.01852, -0.009612, -0.005855), (-0.01313, -0.009541, -0.01436), (-0.01894, -0.009668, 0.004205), (-0.01426, -0.009696, 0.01312), (-0.00576, -0.009687, 0.01851), (0.0043, -0.009644, 0.01893), (0.01322, -0.009578, 0.01426), (0.01861, -0.009508, 0.005751), (0.01902, -0.009451, -0.004308), (0.01435, -0.009424, -0.01323), (0.005846, -0.009433, -0.01862), (-0.004214, -0.009476, -0.01903), (-0.01205, -0.02431, -0.01334), (-0.01702, -0.02438, -0.005488), (-0.01741, -0.02443, 0.003796), (-0.0131, -0.02445, 0.01203), (-0.005246, -0.02445, 0.017), (0.004038, -0.02441, 0.01738), (0.01227, -0.02435, 0.01307), (0.01724, -0.02428, 0.005224), (0.01763, -0.02423, -0.004061), (0.01331, -0.0242, -0.01229), (0.005465, -0.02421, -0.01727), (-0.003819, -0.02425, -0.01765), (-0.01189, -0.05946, -0.01353), (-0.01687, -0.05952, -0.005679), (-0.01725, -0.05958, 0.003605), (-0.01294, -0.0596, 0.01184), (-0.005088, -0.05959, 0.01681), (0.004196, -0.05955, 0.01719), (0.01243, -0.05949, 0.01288), (0.0174, -0.05943, 0.005033), (0.01778, -0.05938, -0.004252), (0.01347, -0.05935, -0.01248), (0.005623, -0.05936, -0.01746), (-0.003661, -0.0594, -0.01784), (-0.01184, -0.07237, -0.0136), (-0.01681, -0.07244, -0.00575), (-0.01719, -0.07249, 0.003535), (-0.01288, -0.07252, 0.01177), (-0.00503, -0.07251, 0.01674), (0.004254, -0.07247, 0.01712), (0.01249, -0.07241, 0.01281), (0.01746, -0.07234, 0.004962), (0.01784, -0.07229, -0.004322), (0.01353, -0.07227, -0.01255), (0.005681, -0.07227, -0.01753), (-0.003603, -0.07231, -0.01791), (0.1257, -0.06936, -0.006631), (0.1269, -0.06874, -0.003521), (0.1274, -0.0684, 0.001802), (0.1271, -0.06844, 0.007911), (0.1262, -0.06884, 0.01317), (0.1248, -0.06949, 0.01617), (0.1242, -0.06165, -0.006511), (0.1253, -0.06103, -0.003401), (0.1259, -0.06069, 0.001922), (0.1256, -0.06073, 0.008031), (0.1246, -0.06113, 0.01329), (0.1232, -0.06178, 0.01629), (0.1369, -0.01982, -0.0064), (0.1345, -0.01899, -0.006496), (0.1377, -0.01831, -0.003302), (0.1379, -0.01746, 0.002013), (0.1377, -0.01749, 0.008122), (0.137, -0.0184, 0.01339), (0.136, -0.01995, 0.0164), (0.1336, -0.01912, 0.0163), (0.1352, -0.01748, -0.003398), (0.1355, -0.01662, 0.001918), (0.1352, -0.01666, 0.008026), (0.1345, -0.01757, 0.01329), (0.0003253, -0.07239, -0.0003937)], [], [(24, 0, 1), (24, 1, 2), (24, 2, 3), (24, 3, 4), (24, 4, 5), (24, 5, 6), (24, 6, 7), (24, 7, 8), (24, 8, 9), (24, 9, 10), (24, 10, 11), (11, 0, 24), (0, 12, 13, 1), (1, 13, 14, 2), (2, 14, 15, 3), (3, 15, 16, 4), (4, 16, 17, 5), (5, 17, 18, 6), (6, 18, 19, 7), (7, 19, 20, 8), (8, 20, 21, 9), (9, 21, 22, 10), (10, 22, 23, 11), (12, 0, 11, 23), (13, 12, 25, 26), (14, 13, 26, 27), (15, 14, 27, 28), (16, 15, 28, 29), (17, 16, 29, 30), (18, 17, 30, 31), (19, 18, 31, 32), (20, 19, 32, 33), (21, 20, 33, 34), (22, 21, 34, 35), (23, 22, 35, 36), (12, 23, 36, 25), (25, 49, 50, 26), (49, 37, 38, 50), (26, 50, 51, 27), (50, 38, 39, 51), (27, 51, 52, 28), (51, 39, 40, 52), (28, 52, 53, 29), (52, 40, 41, 53), (29, 53, 54, 30), (53, 41, 42, 54), (30, 54, 55, 31), (54, 42, 43, 55), (31, 55, 56, 32), (55, 43, 44, 56), (32, 56, 57, 33), (56, 44, 45, 57), (33, 57, 58, 34), (57, 45, 46, 58), (34, 58, 59, 35), (58, 46, 47, 59), (35, 59, 60, 36), (59, 47, 48, 60), (36, 60, 49, 25), (60, 48, 37, 49), (38, 37, 61, 62), (39, 38, 62, 63), (40, 39, 63, 64), (41, 40, 64, 65), (42, 41, 65, 66), (43, 42, 66, 67), (44, 43, 67, 68), (45, 44, 68, 69), (46, 45, 69, 70), (47, 46, 70, 71), (48, 47, 71, 72), (37, 48, 72, 61), (62, 61, 74, 73), (63, 62, 73, 75), (64, 63, 75, 76), (65, 64, 76, 77), (66, 65, 77, 78), (67, 66, 78, 79), (68, 67, 79, 80), (69, 68, 80, 81), (70, 69, 81, 82), (71, 70, 82, 83), (72, 71, 83, 84), (61, 72, 84, 74), (86, 85, 97, 98), (87, 86, 98, 99), (88, 87, 99, 100), (89, 88, 100, 101), (90, 89, 101, 102), (91, 90, 102, 103), (92, 91, 103, 104), (93, 92, 104, 105), (94, 93, 105, 106), (95, 94, 106, 107), (96, 95, 107, 108), (97, 85, 96, 108), (98, 97, 109, 110), (99, 98, 110, 111), (100, 99, 111, 112), (101, 100, 112, 113), (102, 101, 113, 114), (108, 107, 119, 120), (108, 120, 109, 97), (119, 107, 127, 121), (118, 119, 121, 122), (117, 118, 122, 123), (116, 117, 123, 124), (115, 116, 124, 125), (114, 115, 125, 126), (102, 114, 126, 132), (107, 106, 128, 127), (106, 105, 129, 128), (105, 104, 130, 129), (104, 103, 131, 130), (103, 102, 132, 131), (121, 127, 134, 133), (122, 121, 133, 135), (123, 122, 135, 136), (124, 123, 136, 137), (125, 124, 137, 138), (126, 125, 138, 139), (132, 126, 139, 140), (127, 128, 141, 134), (128, 129, 142, 141), (129, 130, 143, 142), (130, 131, 144, 143), (131, 132, 140, 144), (138, 144, 140, 139), (137, 143, 144, 138), (136, 142, 143, 137), (135, 141, 142, 136), (133, 134, 141, 135), (110, 109, 145), (111, 110, 145), (112, 111, 145), (113, 112, 145), (114, 113, 145), (115, 114, 145), (116, 115, 145), (117, 116, 145), (118, 117, 145), (119, 118, 145), (120, 119, 145), (109, 120, 145)])
me_handle_front_002.polygons.foreach_set('use_smooth', [True] * 144)
me_handle_front_002.materials.append(mat_handle_material)
me_handle_front_002.update()
me_handle_back_002 = bpy.data.meshes.new('Handle_Back.002')
me_handle_back_002.from_pydata([(-0.03019, -0.002781, -0.03282), (-0.04255, -0.002942, -0.01332), (-0.0435, -0.003072, 0.009742), (-0.03279, -0.003135, 0.03019), (-0.01329, -0.003114, 0.04254), (0.009772, -0.003016, 0.04349), (0.03022, -0.002866, 0.03279), (0.04257, -0.002704, 0.01329), (0.04352, -0.002575, -0.009773), (0.03281, -0.002512, -0.03022), (0.01332, -0.002532, -0.04257), (-0.009746, -0.00263, -0.04352), (-0.02902, -0.01959, -0.03172), (-0.04093, -0.01974, -0.01293), (-0.04184, -0.01987, 0.009297), (-0.03152, -0.01993, 0.029), (-0.01273, -0.01991, 0.04091), (0.009494, -0.01982, 0.04183), (0.0292, -0.01967, 0.03151), (0.04111, -0.01952, 0.01272), (0.04202, -0.01939, -0.009511), (0.0317, -0.01933, -0.02922), (0.01291, -0.01935, -0.04112), (-0.009317, -0.01944, -0.04204), (1.283e-05, -0.002823, -1.534e-05), (-0.01446, -0.01961, -0.01591), (-0.02041, -0.01969, -0.006515), (-0.02087, -0.01975, 0.004593), (-0.01571, -0.01978, 0.01444), (-0.006319, -0.01977, 0.02039), (0.004789, -0.01973, 0.02085), (0.01464, -0.01965, 0.01569), (0.02059, -0.01958, 0.006302), (0.02105, -0.01951, -0.004807), (0.01589, -0.01948, -0.01466), (0.006496, -0.01949, -0.02061), (-0.004612, -0.01954, -0.02106), (-0.01441, -0.0315, -0.01597), (-0.02036, -0.03158, -0.00658), (-0.02082, -0.03164, 0.004529), (-0.01566, -0.03167, 0.01438), (-0.006266, -0.03166, 0.02033), (0.004842, -0.03161, 0.02079), (0.01469, -0.03154, 0.01563), (0.02064, -0.03146, 0.006237), (0.0211, -0.0314, -0.004871), (0.01594, -0.03137, -0.01472), (0.00655, -0.03138, -0.02067), (-0.004559, -0.03143, -0.02113), (-0.01446, -0.02062, -0.01591), (-0.02041, -0.0207, -0.00652), (-0.02086, -0.02076, 0.004588), (-0.01571, -0.02079, 0.01444), (-0.006315, -0.02078, 0.02039), (0.004794, -0.02074, 0.02085), (0.01464, -0.02066, 0.01569), (0.02059, -0.02059, 0.006296), (0.02105, -0.02052, -0.004812), (0.01589, -0.02049, -0.01466), (0.006501, -0.0205, -0.02061), (-0.004608, -0.02055, -0.02107), (-0.01216, -0.0315, -0.01353), (-0.01719, -0.03157, -0.00559), (-0.01758, -0.03162, 0.003803), (-0.01322, -0.03165, 0.01213), (-0.005277, -0.03164, 0.01716), (0.004117, -0.0316, 0.01755), (0.01245, -0.03154, 0.01319), (0.01748, -0.03147, 0.005248), (0.01786, -0.03142, -0.004146), (0.0135, -0.03139, -0.01247), (0.00556, -0.0314, -0.01751), (-0.003833, -0.03144, -0.01789), (-0.01852, -0.009612, -0.005855), (-0.01313, -0.009541, -0.01436), (-0.01894, -0.009668, 0.004205), (-0.01426, -0.009696, 0.01312), (-0.00576, -0.009687, 0.01851), (0.0043, -0.009644, 0.01893), (0.01322, -0.009578, 0.01426), (0.01861, -0.009508, 0.005751), (0.01902, -0.009451, -0.004308), (0.01435, -0.009424, -0.01323), (0.005846, -0.009433, -0.01862), (-0.004214, -0.009476, -0.01903), (-0.01205, -0.02431, -0.01334), (-0.01702, -0.02438, -0.005488), (-0.01741, -0.02443, 0.003796), (-0.0131, -0.02445, 0.01203), (-0.005246, -0.02445, 0.017), (0.004038, -0.02441, 0.01738), (0.01227, -0.02435, 0.01307), (0.01724, -0.02428, 0.005224), (0.01763, -0.02423, -0.004061), (0.01331, -0.0242, -0.01229), (0.005465, -0.02421, -0.01727), (-0.003819, -0.02425, -0.01765), (-0.01189, -0.05946, -0.01353), (-0.01687, -0.05952, -0.005679), (-0.01725, -0.05958, 0.003605), (-0.01294, -0.0596, 0.01184), (-0.005088, -0.05959, 0.01681), (0.004196, -0.05955, 0.01719), (0.01243, -0.05949, 0.01288), (0.0174, -0.05943, 0.005033), (0.01778, -0.05938, -0.004252), (0.01347, -0.05935, -0.01248), (0.005623, -0.05936, -0.01746), (-0.003661, -0.0594, -0.01784), (-0.01184, -0.07237, -0.0136), (-0.01681, -0.07244, -0.00575), (-0.01719, -0.07249, 0.003535), (-0.01288, -0.07252, 0.01177), (-0.00503, -0.07251, 0.01674), (0.004254, -0.07247, 0.01712), (0.01249, -0.07241, 0.01281), (0.01746, -0.07234, 0.004962), (0.01784, -0.07229, -0.004322), (0.01353, -0.07227, -0.01255), (0.005681, -0.07227, -0.01753), (-0.003603, -0.07231, -0.01791), (0.1257, -0.06936, -0.006631), (0.1269, -0.06874, -0.003521), (0.1274, -0.0684, 0.001802), (0.1271, -0.06844, 0.007911), (0.1262, -0.06884, 0.01317), (0.1248, -0.06949, 0.01617), (0.1242, -0.06165, -0.006511), (0.1253, -0.06103, -0.003401), (0.1259, -0.06069, 0.001922), (0.1256, -0.06073, 0.008031), (0.1246, -0.06113, 0.01329), (0.1232, -0.06178, 0.01629), (0.1369, -0.01982, -0.0064), (0.1345, -0.01899, -0.006496), (0.1377, -0.01831, -0.003302), (0.1379, -0.01746, 0.002013), (0.1377, -0.01749, 0.008122), (0.137, -0.0184, 0.01339), (0.136, -0.01995, 0.0164), (0.1336, -0.01912, 0.0163), (0.1352, -0.01748, -0.003398), (0.1355, -0.01662, 0.001918), (0.1352, -0.01666, 0.008026), (0.1345, -0.01757, 0.01329), (0.0003253, -0.07239, -0.0003937)], [], [(24, 0, 1), (24, 1, 2), (24, 2, 3), (24, 3, 4), (24, 4, 5), (24, 5, 6), (24, 6, 7), (24, 7, 8), (24, 8, 9), (24, 9, 10), (24, 10, 11), (11, 0, 24), (0, 12, 13, 1), (1, 13, 14, 2), (2, 14, 15, 3), (3, 15, 16, 4), (4, 16, 17, 5), (5, 17, 18, 6), (6, 18, 19, 7), (7, 19, 20, 8), (8, 20, 21, 9), (9, 21, 22, 10), (10, 22, 23, 11), (12, 0, 11, 23), (13, 12, 25, 26), (14, 13, 26, 27), (15, 14, 27, 28), (16, 15, 28, 29), (17, 16, 29, 30), (18, 17, 30, 31), (19, 18, 31, 32), (20, 19, 32, 33), (21, 20, 33, 34), (22, 21, 34, 35), (23, 22, 35, 36), (12, 23, 36, 25), (25, 49, 50, 26), (49, 37, 38, 50), (26, 50, 51, 27), (50, 38, 39, 51), (27, 51, 52, 28), (51, 39, 40, 52), (28, 52, 53, 29), (52, 40, 41, 53), (29, 53, 54, 30), (53, 41, 42, 54), (30, 54, 55, 31), (54, 42, 43, 55), (31, 55, 56, 32), (55, 43, 44, 56), (32, 56, 57, 33), (56, 44, 45, 57), (33, 57, 58, 34), (57, 45, 46, 58), (34, 58, 59, 35), (58, 46, 47, 59), (35, 59, 60, 36), (59, 47, 48, 60), (36, 60, 49, 25), (60, 48, 37, 49), (38, 37, 61, 62), (39, 38, 62, 63), (40, 39, 63, 64), (41, 40, 64, 65), (42, 41, 65, 66), (43, 42, 66, 67), (44, 43, 67, 68), (45, 44, 68, 69), (46, 45, 69, 70), (47, 46, 70, 71), (48, 47, 71, 72), (37, 48, 72, 61), (62, 61, 74, 73), (63, 62, 73, 75), (64, 63, 75, 76), (65, 64, 76, 77), (66, 65, 77, 78), (67, 66, 78, 79), (68, 67, 79, 80), (69, 68, 80, 81), (70, 69, 81, 82), (71, 70, 82, 83), (72, 71, 83, 84), (61, 72, 84, 74), (86, 85, 97, 98), (87, 86, 98, 99), (88, 87, 99, 100), (89, 88, 100, 101), (90, 89, 101, 102), (91, 90, 102, 103), (92, 91, 103, 104), (93, 92, 104, 105), (94, 93, 105, 106), (95, 94, 106, 107), (96, 95, 107, 108), (97, 85, 96, 108), (98, 97, 109, 110), (99, 98, 110, 111), (100, 99, 111, 112), (101, 100, 112, 113), (102, 101, 113, 114), (108, 107, 119, 120), (108, 120, 109, 97), (119, 107, 127, 121), (118, 119, 121, 122), (117, 118, 122, 123), (116, 117, 123, 124), (115, 116, 124, 125), (114, 115, 125, 126), (102, 114, 126, 132), (107, 106, 128, 127), (106, 105, 129, 128), (105, 104, 130, 129), (104, 103, 131, 130), (103, 102, 132, 131), (121, 127, 134, 133), (122, 121, 133, 135), (123, 122, 135, 136), (124, 123, 136, 137), (125, 124, 137, 138), (126, 125, 138, 139), (132, 126, 139, 140), (127, 128, 141, 134), (128, 129, 142, 141), (129, 130, 143, 142), (130, 131, 144, 143), (131, 132, 140, 144), (138, 144, 140, 139), (137, 143, 144, 138), (136, 142, 143, 137), (135, 141, 142, 136), (133, 134, 141, 135), (110, 109, 145), (111, 110, 145), (112, 111, 145), (113, 112, 145), (114, 113, 145), (115, 114, 145), (116, 115, 145), (117, 116, 145), (118, 117, 145), (119, 118, 145), (120, 119, 145), (109, 120, 145)])
me_handle_back_002.polygons.foreach_set('use_smooth', [True] * 144)
me_handle_back_002.materials.append(mat_handle_material)
me_handle_back_002.update()
me_ctrl_hole_002 = bpy.data.meshes.new('CTRL_Hole.002')
me_ctrl_hole_002.from_pydata([(-0.5, 0.0, 0.0), (-0.5, 0.24, 0.0), (0.5, 0.24, 0.0), (0.5, 0.0, 0.0), (-0.5, 0.0, 2.1), (-0.5, 0.24, 2.1), (0.5, 0.24, 2.1), (0.5, 0.0, 2.1)], [], [(0, 1, 2, 3), (0, 4, 5, 1), (1, 5, 6, 2), (3, 7, 4, 0), (2, 6, 7, 3), (5, 4, 7, 6)])
me_ctrl_hole_002.materials.append(mat_hidden_material)
me_ctrl_hole_002.update()
me_ctrl_baseboard_002 = bpy.data.meshes.new('CTRL_Baseboard.002')
me_ctrl_baseboard_002.from_pydata([(-0.5, 0.0, 0.0), (-0.5, 0.4, 0.0), (0.5, 0.4, 0.0), (0.5, 0.0, 0.0), (-0.5, 0.0, 0.4), (-0.5, 0.4, 0.4), (0.5, 0.4, 0.4), (0.5, 0.0, 0.4)], [], [(0, 4, 5, 1), (2, 6, 7, 3)])
me_ctrl_baseboard_002.materials.append(mat_hidden_material)
me_ctrl_baseboard_002.update()
me_shelves1 = bpy.data.meshes.new('Shelves1')
me_shelves1.from_pydata([(0.0, 0.0, 0.0), (0.0, -0.28, 0.0), (0.0, -0.28, 2.0), (0.0, 0.0, 2.0), (0.03, 0.0, 0.0), (0.03, -0.28, 0.0), (0.03, -0.28, 2.0), (0.03, 0.0, 2.0), (0.97, 0.0, 0.0), (0.97, -0.28, 0.0), (0.97, -0.28, 2.0), (0.97, 0.0, 2.0), (1.0, 0.0, 0.0), (1.0, -0.28, 0.0), (1.0, -0.28, 2.0), (1.0, 0.0, 2.0), (0.03, 0.0, 0.07), (0.03, -0.28, 0.07), (0.03, -0.28, 0.04), (0.03, 0.0, 0.04), (0.97, 0.0, 0.07), (0.97, -0.28, 0.07), (0.97, -0.28, 0.04), (0.97, 0.0, 0.04), (0.03, 0.0, 0.444), (0.03, -0.28, 0.444), (0.03, -0.28, 0.414), (0.03, 0.0, 0.414), (0.97, 0.0, 0.444), (0.97, -0.28, 0.444), (0.97, -0.28, 0.414), (0.97, 0.0, 0.414), (0.03, 0.0, 0.818), (0.03, -0.28, 0.818), (0.03, -0.28, 0.788), (0.03, 0.0, 0.788), (0.97, 0.0, 0.818), (0.97, -0.28, 0.818), (0.97, -0.28, 0.788), (0.97, 0.0, 0.788), (0.03, 0.0, 1.192), (0.03, -0.28, 1.192), (0.03, -0.28, 1.162), (0.03, 0.0, 1.162), (0.97, 0.0, 1.192), (0.97, -0.28, 1.192), (0.97, -0.28, 1.162), (0.97, 0.0, 1.162), (0.03, 0.0, 1.566), (0.03, -0.28, 1.566), (0.03, -0.28, 1.536), (0.03, 0.0, 1.536), (0.97, 0.0, 1.566), (0.97, -0.28, 1.566), (0.97, -0.28, 1.536), (0.97, 0.0, 1.536), (0.03, 0.0, 1.94), (0.03, -0.28, 1.94), (0.03, -0.28, 1.91), (0.03, 0.0, 1.91), (0.97, 0.0, 1.94), (0.97, -0.28, 1.94), (0.97, -0.28, 1.91), (0.97, 0.0, 1.91)], [], [(0, 1, 2, 3), (4, 7, 6, 5), (0, 3, 7, 4), (0, 4, 5, 1), (3, 2, 6, 7), (1, 5, 6, 2), (8, 9, 10, 11), (12, 15, 14, 13), (8, 11, 15, 12), (8, 12, 13, 9), (11, 10, 14, 15), (9, 13, 14, 10), (16, 19, 18, 17), (20, 21, 22, 23), (16, 20, 23, 19), (16, 17, 21, 20), (19, 23, 22, 18), (17, 18, 22, 21), (24, 27, 26, 25), (28, 29, 30, 31), (24, 28, 31, 27), (24, 25, 29, 28), (27, 31, 30, 26), (25, 26, 30, 29), (32, 35, 34, 33), (36, 37, 38, 39), (32, 36, 39, 35), (32, 33, 37, 36), (35, 39, 38, 34), (33, 34, 38, 37), (40, 43, 42, 41), (44, 45, 46, 47), (40, 44, 47, 43), (40, 41, 45, 44), (43, 47, 46, 42), (41, 42, 46, 45), (48, 51, 50, 49), (52, 53, 54, 55), (48, 52, 55, 51), (48, 49, 53, 52), (51, 55, 54, 50), (49, 50, 54, 53), (56, 59, 58, 57), (60, 61, 62, 63), (56, 60, 63, 59), (56, 57, 61, 60), (59, 63, 62, 58), (57, 58, 62, 61)])
me_shelves1.materials.append(mat_shelves_material)
me_shelves1.update()
me_shelves1_001 = bpy.data.meshes.new('Shelves1.001')
me_shelves1_001.from_pydata([(0.0, 0.0, 0.0), (0.0, -0.28, 0.0), (0.0, -0.28, 2.0), (0.0, 0.0, 2.0), (0.03, 0.0, 0.0), (0.03, -0.28, 0.0), (0.03, -0.28, 2.0), (0.03, 0.0, 2.0), (0.97, 0.0, 0.0), (0.97, -0.28, 0.0), (0.97, -0.28, 2.0), (0.97, 0.0, 2.0), (1.0, 0.0, 0.0), (1.0, -0.28, 0.0), (1.0, -0.28, 2.0), (1.0, 0.0, 2.0), (0.03, 0.0, 0.07), (0.03, -0.28, 0.07), (0.03, -0.28, 0.04), (0.03, 0.0, 0.04), (0.97, 0.0, 0.07), (0.97, -0.28, 0.07), (0.97, -0.28, 0.04), (0.97, 0.0, 0.04), (0.03, 0.0, 0.444), (0.03, -0.28, 0.444), (0.03, -0.28, 0.414), (0.03, 0.0, 0.414), (0.97, 0.0, 0.444), (0.97, -0.28, 0.444), (0.97, -0.28, 0.414), (0.97, 0.0, 0.414), (0.03, 0.0, 0.818), (0.03, -0.28, 0.818), (0.03, -0.28, 0.788), (0.03, 0.0, 0.788), (0.97, 0.0, 0.818), (0.97, -0.28, 0.818), (0.97, -0.28, 0.788), (0.97, 0.0, 0.788), (0.03, 0.0, 1.192), (0.03, -0.28, 1.192), (0.03, -0.28, 1.162), (0.03, 0.0, 1.162), (0.97, 0.0, 1.192), (0.97, -0.28, 1.192), (0.97, -0.28, 1.162), (0.97, 0.0, 1.162), (0.03, 0.0, 1.566), (0.03, -0.28, 1.566), (0.03, -0.28, 1.536), (0.03, 0.0, 1.536), (0.97, 0.0, 1.566), (0.97, -0.28, 1.566), (0.97, -0.28, 1.536), (0.97, 0.0, 1.536), (0.03, 0.0, 1.94), (0.03, -0.28, 1.94), (0.03, -0.28, 1.91), (0.03, 0.0, 1.91), (0.97, 0.0, 1.94), (0.97, -0.28, 1.94), (0.97, -0.28, 1.91), (0.97, 0.0, 1.91)], [], [(0, 1, 2, 3), (4, 7, 6, 5), (0, 3, 7, 4), (0, 4, 5, 1), (3, 2, 6, 7), (1, 5, 6, 2), (8, 9, 10, 11), (12, 15, 14, 13), (8, 11, 15, 12), (8, 12, 13, 9), (11, 10, 14, 15), (9, 13, 14, 10), (16, 19, 18, 17), (20, 21, 22, 23), (16, 20, 23, 19), (16, 17, 21, 20), (19, 23, 22, 18), (17, 18, 22, 21), (24, 27, 26, 25), (28, 29, 30, 31), (24, 28, 31, 27), (24, 25, 29, 28), (27, 31, 30, 26), (25, 26, 30, 29), (32, 35, 34, 33), (36, 37, 38, 39), (32, 36, 39, 35), (32, 33, 37, 36), (35, 39, 38, 34), (33, 34, 38, 37), (40, 43, 42, 41), (44, 45, 46, 47), (40, 44, 47, 43), (40, 41, 45, 44), (43, 47, 46, 42), (41, 42, 46, 45), (48, 51, 50, 49), (52, 53, 54, 55), (48, 52, 55, 51), (48, 49, 53, 52), (51, 55, 54, 50), (49, 50, 54, 53), (56, 59, 58, 57), (60, 61, 62, 63), (56, 60, 63, 59), (56, 57, 61, 60), (59, 63, 62, 58), (57, 58, 62, 61)])
me_shelves1_001.materials.append(mat_shelves_material)
me_shelves1_001.update()
me_shelves1_002 = bpy.data.meshes.new('Shelves1.002')
me_shelves1_002.from_pydata([(0.0, 0.0, 0.0), (0.0, -0.28, 0.0), (0.0, -0.28, 2.0), (0.0, 0.0, 2.0), (0.03, 0.0, 0.0), (0.03, -0.28, 0.0), (0.03, -0.28, 2.0), (0.03, 0.0, 2.0), (0.97, 0.0, 0.0), (0.97, -0.28, 0.0), (0.97, -0.28, 2.0), (0.97, 0.0, 2.0), (1.0, 0.0, 0.0), (1.0, -0.28, 0.0), (1.0, -0.28, 2.0), (1.0, 0.0, 2.0), (0.03, 0.0, 0.07), (0.03, -0.28, 0.07), (0.03, -0.28, 0.04), (0.03, 0.0, 0.04), (0.97, 0.0, 0.07), (0.97, -0.28, 0.07), (0.97, -0.28, 0.04), (0.97, 0.0, 0.04), (0.03, 0.0, 0.444), (0.03, -0.28, 0.444), (0.03, -0.28, 0.414), (0.03, 0.0, 0.414), (0.97, 0.0, 0.444), (0.97, -0.28, 0.444), (0.97, -0.28, 0.414), (0.97, 0.0, 0.414), (0.03, 0.0, 0.818), (0.03, -0.28, 0.818), (0.03, -0.28, 0.788), (0.03, 0.0, 0.788), (0.97, 0.0, 0.818), (0.97, -0.28, 0.818), (0.97, -0.28, 0.788), (0.97, 0.0, 0.788), (0.03, 0.0, 1.192), (0.03, -0.28, 1.192), (0.03, -0.28, 1.162), (0.03, 0.0, 1.162), (0.97, 0.0, 1.192), (0.97, -0.28, 1.192), (0.97, -0.28, 1.162), (0.97, 0.0, 1.162), (0.03, 0.0, 1.566), (0.03, -0.28, 1.566), (0.03, -0.28, 1.536), (0.03, 0.0, 1.536), (0.97, 0.0, 1.566), (0.97, -0.28, 1.566), (0.97, -0.28, 1.536), (0.97, 0.0, 1.536), (0.03, 0.0, 1.94), (0.03, -0.28, 1.94), (0.03, -0.28, 1.91), (0.03, 0.0, 1.91), (0.97, 0.0, 1.94), (0.97, -0.28, 1.94), (0.97, -0.28, 1.91), (0.97, 0.0, 1.91)], [], [(0, 1, 2, 3), (4, 7, 6, 5), (0, 3, 7, 4), (0, 4, 5, 1), (3, 2, 6, 7), (1, 5, 6, 2), (8, 9, 10, 11), (12, 15, 14, 13), (8, 11, 15, 12), (8, 12, 13, 9), (11, 10, 14, 15), (9, 13, 14, 10), (16, 19, 18, 17), (20, 21, 22, 23), (16, 20, 23, 19), (16, 17, 21, 20), (19, 23, 22, 18), (17, 18, 22, 21), (24, 27, 26, 25), (28, 29, 30, 31), (24, 28, 31, 27), (24, 25, 29, 28), (27, 31, 30, 26), (25, 26, 30, 29), (32, 35, 34, 33), (36, 37, 38, 39), (32, 36, 39, 35), (32, 33, 37, 36), (35, 39, 38, 34), (33, 34, 38, 37), (40, 43, 42, 41), (44, 45, 46, 47), (40, 44, 47, 43), (40, 41, 45, 44), (43, 47, 46, 42), (41, 42, 46, 45), (48, 51, 50, 49), (52, 53, 54, 55), (48, 52, 55, 51), (48, 49, 53, 52), (51, 55, 54, 50), (49, 50, 54, 53), (56, 59, 58, 57), (60, 61, 62, 63), (56, 60, 63, 59), (56, 57, 61, 60), (59, 63, 62, 58), (57, 58, 62, 61)])
me_shelves1_002.materials.append(mat_shelves_material)
me_shelves1_002.update()
me_shelves1_003 = bpy.data.meshes.new('Shelves1.003')
me_shelves1_003.from_pydata([(0.0, 0.0, 0.0), (0.0, -0.28, 0.0), (0.0, -0.28, 2.0), (0.0, 0.0, 2.0), (0.03, 0.0, 0.0), (0.03, -0.28, 0.0), (0.03, -0.28, 2.0), (0.03, 0.0, 2.0), (0.97, 0.0, 0.0), (0.97, -0.28, 0.0), (0.97, -0.28, 2.0), (0.97, 0.0, 2.0), (1.0, 0.0, 0.0), (1.0, -0.28, 0.0), (1.0, -0.28, 2.0), (1.0, 0.0, 2.0), (0.03, 0.0, 0.07), (0.03, -0.28, 0.07), (0.03, -0.28, 0.04), (0.03, 0.0, 0.04), (0.97, 0.0, 0.07), (0.97, -0.28, 0.07), (0.97, -0.28, 0.04), (0.97, 0.0, 0.04), (0.03, 0.0, 0.444), (0.03, -0.28, 0.444), (0.03, -0.28, 0.414), (0.03, 0.0, 0.414), (0.97, 0.0, 0.444), (0.97, -0.28, 0.444), (0.97, -0.28, 0.414), (0.97, 0.0, 0.414), (0.03, 0.0, 0.818), (0.03, -0.28, 0.818), (0.03, -0.28, 0.788), (0.03, 0.0, 0.788), (0.97, 0.0, 0.818), (0.97, -0.28, 0.818), (0.97, -0.28, 0.788), (0.97, 0.0, 0.788), (0.03, 0.0, 1.192), (0.03, -0.28, 1.192), (0.03, -0.28, 1.162), (0.03, 0.0, 1.162), (0.97, 0.0, 1.192), (0.97, -0.28, 1.192), (0.97, -0.28, 1.162), (0.97, 0.0, 1.162), (0.03, 0.0, 1.566), (0.03, -0.28, 1.566), (0.03, -0.28, 1.536), (0.03, 0.0, 1.536), (0.97, 0.0, 1.566), (0.97, -0.28, 1.566), (0.97, -0.28, 1.536), (0.97, 0.0, 1.536), (0.03, 0.0, 1.94), (0.03, -0.28, 1.94), (0.03, -0.28, 1.91), (0.03, 0.0, 1.91), (0.97, 0.0, 1.94), (0.97, -0.28, 1.94), (0.97, -0.28, 1.91), (0.97, 0.0, 1.91)], [], [(0, 1, 2, 3), (4, 7, 6, 5), (0, 3, 7, 4), (0, 4, 5, 1), (3, 2, 6, 7), (1, 5, 6, 2), (8, 9, 10, 11), (12, 15, 14, 13), (8, 11, 15, 12), (8, 12, 13, 9), (11, 10, 14, 15), (9, 13, 14, 10), (16, 19, 18, 17), (20, 21, 22, 23), (16, 20, 23, 19), (16, 17, 21, 20), (19, 23, 22, 18), (17, 18, 22, 21), (24, 27, 26, 25), (28, 29, 30, 31), (24, 28, 31, 27), (24, 25, 29, 28), (27, 31, 30, 26), (25, 26, 30, 29), (32, 35, 34, 33), (36, 37, 38, 39), (32, 36, 39, 35), (32, 33, 37, 36), (35, 39, 38, 34), (33, 34, 38, 37), (40, 43, 42, 41), (44, 45, 46, 47), (40, 44, 47, 43), (40, 41, 45, 44), (43, 47, 46, 42), (41, 42, 46, 45), (48, 51, 50, 49), (52, 53, 54, 55), (48, 52, 55, 51), (48, 49, 53, 52), (51, 55, 54, 50), (49, 50, 54, 53), (56, 59, 58, 57), (60, 61, 62, 63), (56, 60, 63, 59), (56, 57, 61, 60), (59, 63, 62, 58), (57, 58, 62, 61)])
me_shelves1_003.materials.append(mat_shelves_material)
me_shelves1_003.update()
me_cube_002 = bpy.data.meshes.new('Cube.002')
me_cube_002.from_pydata([(-1.0, -1.0, -1.0), (-1.0, -1.0, 1.0), (-1.0, 1.0, -1.0), (-1.0, 1.0, 1.0), (1.0, -1.0, -1.0), (1.0, -1.0, 1.0), (1.0, 1.0, -1.0), (1.0, 1.0, 1.0)], [], [(0, 1, 3, 2), (2, 3, 7, 6), (6, 7, 5, 4), (4, 5, 1, 0), (2, 6, 4, 0), (7, 3, 1, 5)])
_uv = me_cube_002.uv_layers.new(name='UVMap')
_uv.uv.foreach_set('vector', [0.375, 0.0, 0.625, 0.0, 0.625, 0.25, 0.375, 0.25, 0.375, 0.25, 0.625, 0.25, 0.625, 0.5, 0.375, 0.5, 0.375, 0.5, 0.625, 0.5, 0.625, 0.75, 0.375, 0.75, 0.375, 0.75, 0.625, 0.75, 0.625, 1.0, 0.375, 1.0, 0.125, 0.5, 0.375, 0.5, 0.375, 0.75, 0.125, 0.75, 0.625, 0.5, 0.875, 0.5, 0.875, 0.75, 0.625, 0.75])
me_cube_002.update()

# ---- objects
ob_light = bpy.data.objects.new('Light', light_light)
ob_camera = bpy.data.objects.new('Camera', cam_camera)
ob_cube = bpy.data.objects.new('Cube', me_cube_001)
ob_room = bpy.data.objects.new('Room', me_room_001)
ob_doorframe = bpy.data.objects.new('DoorFrame', me_doorfrane_001)
ob_door = bpy.data.objects.new('Door', me_door_001)
ob_handle_front = bpy.data.objects.new('Handle_Front', me_handle_front_001)
ob_handle_back = bpy.data.objects.new('Handle_Back', me_handle_back_001)
ob_door_group_001 = bpy.data.objects.new('Door_Group.001', None)
ob_ctrl_hole = bpy.data.objects.new('CTRL_Hole', me_ctrl_hole_001)
ob_ctrl_baseboard = bpy.data.objects.new('CTRL_Baseboard', me_ctrl_baseboard_001)
ob_baseboard = bpy.data.objects.new('Baseboard', me_baseboard_001)
ob_floor = bpy.data.objects.new('Floor', me_floor_001)
ob_doorframe_001 = bpy.data.objects.new('DoorFrame.001', me_doorfrane_002)
ob_door_001 = bpy.data.objects.new('Door.001', me_door_002)
ob_handle_front_001 = bpy.data.objects.new('Handle_Front.001', me_handle_front_002)
ob_handle_back_001 = bpy.data.objects.new('Handle_Back.001', me_handle_back_002)
ob_door_group = bpy.data.objects.new('Door_Group', None)
ob_ctrl_hole_001 = bpy.data.objects.new('CTRL_Hole.001', me_ctrl_hole_002)
ob_ctrl_baseboard_001 = bpy.data.objects.new('CTRL_Baseboard.001', me_ctrl_baseboard_002)
ob_shelves1 = bpy.data.objects.new('Shelves1', me_shelves1)
ob_shelves1_001 = bpy.data.objects.new('Shelves1.001', me_shelves1_001)
ob_shelves1_002 = bpy.data.objects.new('Shelves1.002', me_shelves1_002)
ob_shelves1_003 = bpy.data.objects.new('Shelves1.003', me_shelves1_003)
ob_cube_001 = bpy.data.objects.new('Cube.001', me_cube_002)

# ---- transforms, parenting, visibility, modifiers, constraints
ob_light.location = (2.865, 4.274, 2.321)
ob_light.rotation_euler = (0.6503, 0.05522, 1.866)
ob_light.lock_rotations_4d = False
ob_light.empty_display_type = 'ARROWS'
ob_light.color = (0.0, 0.0, 0.0, 0.0)
ob_light.lineart.crease_threshold = 0.0
ob_camera.location = (7.359, -6.926, 4.958)
ob_camera.rotation_euler = (1.109, 0.0, 0.8149)
ob_camera.lock_rotations_4d = False
ob_camera.empty_display_type = 'ARROWS'
ob_camera.color = (0.0, 0.0, 0.0, 0.0)
ob_camera.display_type = 'WIRE'
ob_camera.lineart.crease_threshold = 0.0
ob_cube.location = (1.195, 0.04135, 1.414)
ob_cube.scale = (0.4588, 0.08094, 0.6213)
ob_room.location = (0.0, 0.0, 0.0)
_m = ob_room.modifiers.new('Boolean', 'BOOLEAN')
_m.object = ob_ctrl_hole
_m = ob_room.modifiers.new('Boolean.001', 'BOOLEAN')
_m.object = ob_ctrl_hole_001
_m = ob_room.modifiers.new('Boolean.002', 'BOOLEAN')
ob_doorframe.parent = ob_door_group_001
ob_doorframe.location = (0.0, 0.0, 0.0)
ob_doorframe.lock_location = (True, True, True)
ob_doorframe.lock_rotation = (True, True, True)
ob_door.parent = ob_doorframe
ob_door.location = (0.418, -0.0221, 1.05)
ob_door.lock_location = (True, True, True)
ob_door.lock_rotation = (True, True, False)
ob_handle_front.parent = ob_door
ob_handle_front.location = (-0.764, 0.029, 0.0)
ob_handle_front.rotation_euler = (3.142, 0.0, 0.0)
ob_handle_front.lock_rotation = (True, False, True)
_m = ob_handle_front.modifiers.new('Subdivision', 'SUBSURF')
_m.levels = 2
ob_handle_back.parent = ob_door
ob_handle_back.location = (-0.764, 0.005, 0.0)
ob_handle_back.lock_rotation = (True, False, True)
_m = ob_handle_back.modifiers.new('Subdivision', 'SUBSURF')
_m.levels = 2
ob_door_group_001.parent = ob_room
ob_door_group_001.location = (4.908, 0.0, 0.0)
ob_ctrl_hole.parent = ob_door_group_001
ob_ctrl_hole.location = (0.0, -0.12, -0.002)
ob_ctrl_hole.hide_render = True
ob_ctrl_hole.visible_camera = False
ob_ctrl_hole.visible_diffuse = False
ob_ctrl_hole.visible_glossy = False
ob_ctrl_hole.visible_transmission = False
ob_ctrl_hole.display_type = 'BOUNDS'
ob_ctrl_baseboard.parent = ob_door_group_001
ob_ctrl_baseboard.location = (0.0, -0.1767, -0.1)
ob_ctrl_baseboard.hide_render = True
ob_ctrl_baseboard.visible_camera = False
ob_ctrl_baseboard.visible_diffuse = False
ob_ctrl_baseboard.visible_glossy = False
ob_ctrl_baseboard.visible_transmission = False
ob_ctrl_baseboard.display_type = 'BOUNDS'
ob_baseboard.parent = ob_room
ob_baseboard.location = (0.0, 0.0, 0.0)
_m = ob_baseboard.modifiers.new('Solidify', 'SOLIDIFY')
_m.thickness = 0.015
_m.use_even_offset = True
_m.use_quality_normals = True
_m = ob_baseboard.modifiers.new('Boolean', 'BOOLEAN')
_m.object = ob_ctrl_baseboard
_m = ob_baseboard.modifiers.new('Boolean.001', 'BOOLEAN')
_m.object = ob_ctrl_baseboard_001
ob_floor.parent = ob_room
ob_floor.location = (0.0, 0.0, 0.0)
ob_doorframe_001.parent = ob_door_group
ob_doorframe_001.location = (0.0, 0.0, 0.0)
ob_doorframe_001.lock_location = (True, True, True)
ob_doorframe_001.lock_rotation = (True, True, True)
ob_door_001.parent = ob_doorframe_001
ob_door_001.location = (0.418, -0.0221, 1.05)
ob_door_001.lock_location = (True, True, True)
ob_door_001.lock_rotation = (True, True, False)
ob_handle_front_001.parent = ob_door_001
ob_handle_front_001.location = (-0.764, 0.029, 0.0)
ob_handle_front_001.rotation_euler = (3.142, 0.0, 0.0)
ob_handle_front_001.lock_rotation = (True, False, True)
_m = ob_handle_front_001.modifiers.new('Subdivision', 'SUBSURF')
_m.levels = 2
ob_handle_back_001.parent = ob_door_001
ob_handle_back_001.location = (-0.764, 0.005, 0.0)
ob_handle_back_001.lock_rotation = (True, False, True)
_m = ob_handle_back_001.modifiers.new('Subdivision', 'SUBSURF')
_m.levels = 2
ob_door_group.parent = ob_room
ob_door_group.location = (3.91, 0.0, 0.0)
ob_door_group.scale = (-1.0, 1.0, 1.0)
ob_ctrl_hole_001.parent = ob_door_group
ob_ctrl_hole_001.location = (0.0, -0.12, -0.002)
ob_ctrl_hole_001.hide_render = True
ob_ctrl_hole_001.visible_camera = False
ob_ctrl_hole_001.visible_diffuse = False
ob_ctrl_hole_001.visible_glossy = False
ob_ctrl_hole_001.visible_transmission = False
ob_ctrl_hole_001.display_type = 'BOUNDS'
ob_ctrl_baseboard_001.parent = ob_door_group
ob_ctrl_baseboard_001.location = (0.0, -0.1767, -0.1)
ob_ctrl_baseboard_001.hide_render = True
ob_ctrl_baseboard_001.visible_camera = False
ob_ctrl_baseboard_001.visible_diffuse = False
ob_ctrl_baseboard_001.visible_glossy = False
ob_ctrl_baseboard_001.visible_transmission = False
ob_ctrl_baseboard_001.display_type = 'BOUNDS'
ob_shelves1.location = (4.358, 5.773, 0.0)
ob_shelves1.rotation_euler = (0.0, -0.0, -1.571)
ob_shelves1_001.location = (4.358, 6.783, 0.0)
ob_shelves1_001.rotation_euler = (0.0, -0.0, -1.571)
ob_shelves1_002.location = (2.785, 6.783, 0.0)
ob_shelves1_002.rotation_euler = (0.0, -0.0, 0.0186)
ob_shelves1_003.location = (1.747, 6.783, 0.0)
ob_shelves1_003.rotation_euler = (0.0, -0.0, 0.0186)
ob_cube_001.location = (2.432, 0.04135, 1.414)
ob_cube_001.scale = (0.4588, 0.08094, 0.6213)

# ---- collection membership
col_collection.objects.link(ob_light)
col_collection.objects.link(ob_camera)
col_collection.objects.link(ob_cube)
col_collection.objects.link(ob_room)
col_collection.objects.link(ob_doorframe)
col_collection.objects.link(ob_door)
col_collection.objects.link(ob_handle_front)
col_collection.objects.link(ob_handle_back)
col_collection.objects.link(ob_door_group_001)
col_collection.objects.link(ob_ctrl_hole)
col_collection.objects.link(ob_ctrl_baseboard)
col_collection.objects.link(ob_baseboard)
col_collection.objects.link(ob_floor)
col_collection.objects.link(ob_doorframe_001)
col_collection.objects.link(ob_door_001)
col_collection.objects.link(ob_handle_front_001)
col_collection.objects.link(ob_handle_back_001)
col_collection.objects.link(ob_door_group)
col_collection.objects.link(ob_ctrl_hole_001)
col_collection.objects.link(ob_ctrl_baseboard_001)
col_collection.objects.link(ob_shelves1)
col_collection.objects.link(ob_shelves1_001)
col_collection.objects.link(ob_shelves1_002)
col_collection.objects.link(ob_shelves1_003)
col_collection.objects.link(ob_cube_001)

# ---- scene / render settings (as saved in the file)
scene.camera = ob_camera
scene.frame_start = 1; scene.frame_end = 250; scene.frame_set(1)
scene.render.engine = 'BLENDER_EEVEE_NEXT'
scene.cycles.sampling_pattern = 'TABULATED_SOBOL'
bpy.context.view_layer.update()
